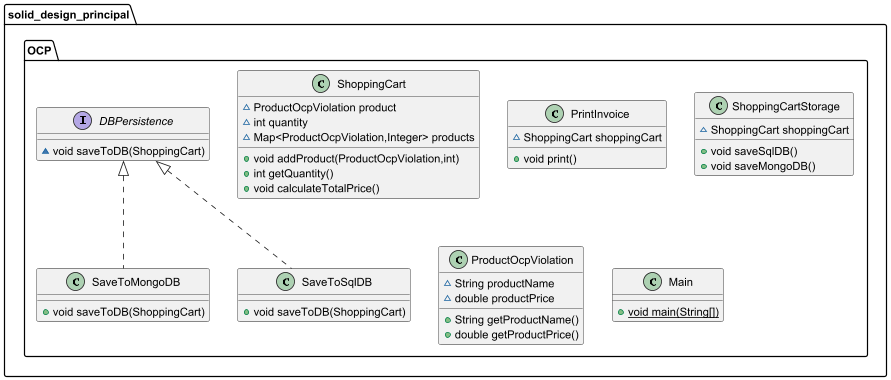

The diagram above was rendered by PlantUML. Its source (embedded in the PNG):
@startuml
class solid_design_principal.OCP.ShoppingCart {
~ ProductOcpViolation product
~ int quantity
~ Map<ProductOcpViolation,Integer> products
+ void addProduct(ProductOcpViolation,int)
+ int getQuantity()
+ void calculateTotalPrice()
}


class solid_design_principal.OCP.PrintInvoice {
~ ShoppingCart shoppingCart
+ void print()
}


class solid_design_principal.OCP.ShoppingCartStorage {
~ ShoppingCart shoppingCart
+ void saveSqlDB()
+ void saveMongoDB()
}


class solid_design_principal.OCP.ProductOcpViolation {
~ String productName
~ double productPrice
+ String getProductName()
+ double getProductPrice()
}


interface solid_design_principal.OCP.DBPersistence {
~ void saveToDB(ShoppingCart)
}

class solid_design_principal.OCP.SaveToMongoDB {
+ void saveToDB(ShoppingCart)
}

class solid_design_principal.OCP.SaveToSqlDB {
+ void saveToDB(ShoppingCart)
}

class solid_design_principal.OCP.Main {
+ {static} void main(String[])
}



solid_design_principal.OCP.DBPersistence <|.. solid_design_principal.OCP.SaveToMongoDB
solid_design_principal.OCP.DBPersistence <|.. solid_design_principal.OCP.SaveToSqlDB
@enduml